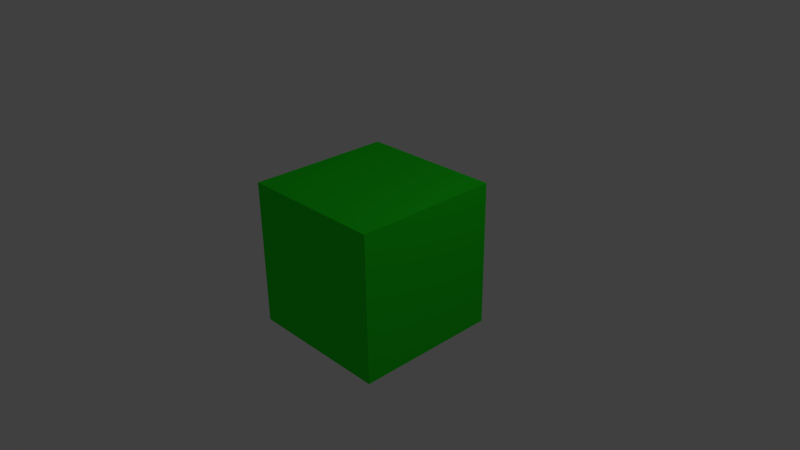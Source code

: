 # Source: coastguard.blend  (saved by Blender 2.72.0; exported with 4.5.12 LTS)
import bpy
from mathutils import Matrix  # noqa: F401  (used for matrix-valued properties, if any)

bpy.ops.wm.read_factory_settings(use_empty=True)
scene = bpy.context.scene
scene.name = 'Scene'

# ---- collections
col_collection_1 = bpy.data.collections.new('Collection 1'); scene.collection.children.link(col_collection_1)

# ---- materials (node trees are filled in below, after node groups)
mat_material = bpy.data.materials.new('Material')
mat_material.alpha_threshold = 0.0
mat_material.use_transparent_shadow = False
mat_material.diffuse_color = (0.01537, 0.8, 0.01472, 1.0)
mat_material.roughness = 0.5
mat_material.line_color = (0.0, 0.0, 0.0, 1.0)

# ---- material node trees

# ---- world
world_world = bpy.data.worlds.new('World'); scene.world = world_world
world_world.color = (0.05088, 0.05088, 0.05088)
world_world.use_sun_shadow = False
world_world.sun_shadow_jitter_overblur = 0.0
world_world.cycles.sampling_method = 'MANUAL'
world_world.cycles.sample_map_resolution = 256

# ---- cameras
cam_camera = bpy.data.cameras.new('Camera')
cam_camera.clip_end = 100.0
cam_camera.lens = 35.0
cam_camera.sensor_width = 32.0
cam_camera.sensor_height = 18.0
cam_camera.ortho_scale = 7.314
cam_camera.dof.focus_distance = 0.0
cam_camera.dof.aperture_fstop = 128.0

# ---- lights
light_lamp = bpy.data.lights.new('Lamp', 'POINT')
light_lamp.transmission_factor = 0.0
light_lamp.cutoff_distance = 30.0
light_lamp.energy = 100.0
light_lamp.shadow_buffer_clip_start = 1.001
light_lamp.shadow_soft_size = 0.1
light_lamp.shadow_maximum_resolution = 0.006
light_lamp.use_absolute_resolution = True
light_lamp.cycles.use_multiple_importance_sampling = False

# ---- meshes
me_cube = bpy.data.meshes.new('Cube')
me_cube.from_pydata([(1.0, 1.0, -1.0), (1.0, -1.0, -1.0), (-1.0, -1.0, -1.0), (-1.0, 1.0, -1.0), (1.0, 1.0, 1.0), (1.0, -1.0, 1.0), (-1.0, -1.0, 1.0), (-1.0, 1.0, 1.0)], [], [(0, 1, 2, 3), (4, 7, 6, 5), (0, 4, 5, 1), (1, 5, 6, 2), (2, 6, 7, 3), (4, 0, 3, 7)])
me_cube.materials.append(mat_material)
me_cube.use_remesh_preserve_volume = False
me_cube.use_remesh_preserve_attributes = False
me_cube.use_mirror_vertex_groups = False
me_cube.update()

# ---- objects
ob_cube = bpy.data.objects.new('Cube', me_cube)
ob_lamp = bpy.data.objects.new('Lamp', light_lamp)
ob_camera = bpy.data.objects.new('Camera', cam_camera)

# ---- transforms, parenting, visibility, modifiers, constraints
ob_cube.location = (0.0, 0.0, 0.0)
ob_cube.lock_rotations_4d = False
ob_cube.empty_display_type = 'ARROWS'
ob_cube.lineart.crease_threshold = 0.0
ob_lamp.location = (4.076, 1.005, 5.904)
ob_lamp.rotation_euler = (0.6503, 0.05522, 1.866)
ob_lamp.lock_rotations_4d = False
ob_lamp.empty_display_type = 'ARROWS'
ob_lamp.color = (0.0, 0.0, 0.0, 0.0)
ob_lamp.lineart.crease_threshold = 0.0
ob_camera.location = (7.481, -6.508, 5.344)
ob_camera.rotation_euler = (1.109, 0.01082, 0.8149)
ob_camera.lock_rotations_4d = False
ob_camera.empty_display_type = 'ARROWS'
ob_camera.color = (0.0, 0.0, 0.0, 0.0)
ob_camera.display_type = 'WIRE'
ob_camera.lineart.crease_threshold = 0.0

# ---- collection membership
col_collection_1.objects.link(ob_cube)
col_collection_1.objects.link(ob_lamp)
col_collection_1.objects.link(ob_camera)

# ---- scene / render settings (as saved in the file)
scene.camera = ob_camera
scene.frame_start = 1; scene.frame_end = 250; scene.frame_set(1)
scene.render.engine = 'BLENDER_EEVEE_NEXT'
scene.render.resolution_percentage = 50
scene.render.dither_intensity = 0.0
scene.cycles.use_denoising = False
scene.cycles.samples = 10
scene.cycles.sampling_pattern = 'TABULATED_SOBOL'
scene.cycles.light_sampling_threshold = 0.0
scene.cycles.use_adaptive_sampling = False
scene.cycles.use_light_tree = False
scene.cycles.blur_glossy = 0.0
scene.cycles.pixel_filter_type = 'GAUSSIAN'
scene.cycles.sample_clamp_indirect = 0.0
scene.view_settings.view_transform = 'Standard'
bpy.context.view_layer.update()
